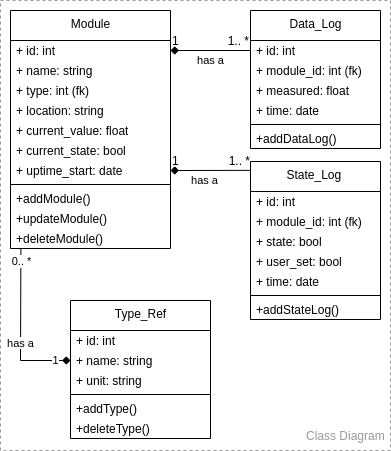

The diagram above was exported from draw.io. Its source (the exported page's mxGraphModel, read from the mxfile embedded in the PNG):
<mxGraphModel dx="370" dy="180" grid="1" gridSize="10" guides="1" tooltips="1" connect="1" arrows="1" fold="1" page="1" pageScale="1" pageWidth="850" pageHeight="1100" background="#ffffff" math="0" shadow="0">
  <root>
    <mxCell id="0" />
    <mxCell id="1" parent="0" />
    <mxCell id="2" value="" style="rounded=0;whiteSpace=wrap;html=1;fillColor=none;strokeColor=#999999;dashed=1;" parent="1" vertex="1">
      <mxGeometry width="390" height="450" as="geometry" />
    </mxCell>
    <mxCell id="3" value="Module" style="swimlane;fontStyle=0;align=center;verticalAlign=top;childLayout=stackLayout;horizontal=1;startSize=30;horizontalStack=0;resizeParent=1;resizeParentMax=0;resizeLast=0;collapsible=0;marginBottom=0;html=1;" parent="1" vertex="1">
      <mxGeometry x="10" y="10" width="160" height="238" as="geometry" />
    </mxCell>
    <mxCell id="4" value="+ id: int" style="text;html=1;strokeColor=none;fillColor=none;align=left;verticalAlign=middle;spacingLeft=4;spacingRight=4;overflow=hidden;rotatable=0;points=[[0,0.5],[1,0.5]];portConstraint=eastwest;" parent="3" vertex="1">
      <mxGeometry y="30" width="160" height="20" as="geometry" />
    </mxCell>
    <mxCell id="5" value="+ name: string" style="text;html=1;strokeColor=none;fillColor=none;align=left;verticalAlign=middle;spacingLeft=4;spacingRight=4;overflow=hidden;rotatable=0;points=[[0,0.5],[1,0.5]];portConstraint=eastwest;" parent="3" vertex="1">
      <mxGeometry y="50" width="160" height="20" as="geometry" />
    </mxCell>
    <mxCell id="6" value="+&amp;nbsp;type: int (fk)" style="text;html=1;strokeColor=none;fillColor=none;align=left;verticalAlign=middle;spacingLeft=4;spacingRight=4;overflow=hidden;rotatable=0;points=[[0,0.5],[1,0.5]];portConstraint=eastwest;" parent="3" vertex="1">
      <mxGeometry y="70" width="160" height="20" as="geometry" />
    </mxCell>
    <mxCell id="7" value="+ location: string" style="text;html=1;strokeColor=none;fillColor=none;align=left;verticalAlign=middle;spacingLeft=4;spacingRight=4;overflow=hidden;rotatable=0;points=[[0,0.5],[1,0.5]];portConstraint=eastwest;" parent="3" vertex="1">
      <mxGeometry y="90" width="160" height="20" as="geometry" />
    </mxCell>
    <mxCell id="8" value="+ current_value: float" style="text;html=1;strokeColor=none;fillColor=none;align=left;verticalAlign=middle;spacingLeft=4;spacingRight=4;overflow=hidden;rotatable=0;points=[[0,0.5],[1,0.5]];portConstraint=eastwest;" parent="3" vertex="1">
      <mxGeometry y="110" width="160" height="20" as="geometry" />
    </mxCell>
    <mxCell id="9" value="+ current_state: bool" style="text;html=1;strokeColor=none;fillColor=none;align=left;verticalAlign=middle;spacingLeft=4;spacingRight=4;overflow=hidden;rotatable=0;points=[[0,0.5],[1,0.5]];portConstraint=eastwest;" parent="3" vertex="1">
      <mxGeometry y="130" width="160" height="20" as="geometry" />
    </mxCell>
    <mxCell id="11" value="+ uptime_start: date" style="text;html=1;strokeColor=none;fillColor=none;align=left;verticalAlign=middle;spacingLeft=4;spacingRight=4;overflow=hidden;rotatable=0;points=[[0,0.5],[1,0.5]];portConstraint=eastwest;" parent="3" vertex="1">
      <mxGeometry y="150" width="160" height="20" as="geometry" />
    </mxCell>
    <mxCell id="17" value="" style="line;strokeWidth=1;fillColor=none;align=left;verticalAlign=middle;spacingTop=-1;spacingLeft=3;spacingRight=3;rotatable=0;labelPosition=right;points=[];portConstraint=eastwest;" parent="3" vertex="1">
      <mxGeometry y="170" width="160" height="8" as="geometry" />
    </mxCell>
    <mxCell id="18" value="+addModule()" style="text;html=1;strokeColor=none;fillColor=none;align=left;verticalAlign=middle;spacingLeft=4;spacingRight=4;overflow=hidden;rotatable=0;points=[[0,0.5],[1,0.5]];portConstraint=eastwest;" parent="3" vertex="1">
      <mxGeometry y="178" width="160" height="20" as="geometry" />
    </mxCell>
    <mxCell id="19" value="+updateModule()" style="text;html=1;strokeColor=none;fillColor=none;align=left;verticalAlign=middle;spacingLeft=4;spacingRight=4;overflow=hidden;rotatable=0;points=[[0,0.5],[1,0.5]];portConstraint=eastwest;" parent="3" vertex="1">
      <mxGeometry y="198" width="160" height="20" as="geometry" />
    </mxCell>
    <mxCell id="20" value="+deleteModule()" style="text;html=1;strokeColor=none;fillColor=none;align=left;verticalAlign=middle;spacingLeft=4;spacingRight=4;overflow=hidden;rotatable=0;points=[[0,0.5],[1,0.5]];portConstraint=eastwest;" parent="3" vertex="1">
      <mxGeometry y="218" width="160" height="20" as="geometry" />
    </mxCell>
    <mxCell id="26" value="Data_Log" style="swimlane;fontStyle=0;align=center;verticalAlign=top;childLayout=stackLayout;horizontal=1;startSize=30;horizontalStack=0;resizeParent=1;resizeParentMax=0;resizeLast=0;collapsible=0;marginBottom=0;html=1;fillColor=default;" parent="1" vertex="1">
      <mxGeometry x="250" y="10" width="130" height="138" as="geometry" />
    </mxCell>
    <mxCell id="27" value="+ id: int" style="text;html=1;strokeColor=none;fillColor=none;align=left;verticalAlign=middle;spacingLeft=4;spacingRight=4;overflow=hidden;rotatable=0;points=[[0,0.5],[1,0.5]];portConstraint=eastwest;" parent="26" vertex="1">
      <mxGeometry y="30" width="130" height="20" as="geometry" />
    </mxCell>
    <mxCell id="28" value="+ module_id: int (fk)" style="text;html=1;strokeColor=none;fillColor=none;align=left;verticalAlign=middle;spacingLeft=4;spacingRight=4;overflow=hidden;rotatable=0;points=[[0,0.5],[1,0.5]];portConstraint=eastwest;" parent="26" vertex="1">
      <mxGeometry y="50" width="130" height="20" as="geometry" />
    </mxCell>
    <mxCell id="29" value="+ measured: float" style="text;html=1;strokeColor=none;fillColor=none;align=left;verticalAlign=middle;spacingLeft=4;spacingRight=4;overflow=hidden;rotatable=0;points=[[0,0.5],[1,0.5]];portConstraint=eastwest;" parent="26" vertex="1">
      <mxGeometry y="70" width="130" height="20" as="geometry" />
    </mxCell>
    <mxCell id="30" value="+ time: date" style="text;html=1;strokeColor=none;fillColor=none;align=left;verticalAlign=middle;spacingLeft=4;spacingRight=4;overflow=hidden;rotatable=0;points=[[0,0.5],[1,0.5]];portConstraint=eastwest;" parent="26" vertex="1">
      <mxGeometry y="90" width="130" height="20" as="geometry" />
    </mxCell>
    <mxCell id="37" value="" style="line;strokeWidth=1;fillColor=none;align=left;verticalAlign=middle;spacingTop=-1;spacingLeft=3;spacingRight=3;rotatable=0;labelPosition=right;points=[];portConstraint=eastwest;" parent="26" vertex="1">
      <mxGeometry y="110" width="130" height="8" as="geometry" />
    </mxCell>
    <mxCell id="38" value="+addDataLog()" style="text;html=1;strokeColor=none;fillColor=none;align=left;verticalAlign=middle;spacingLeft=4;spacingRight=4;overflow=hidden;rotatable=0;points=[[0,0.5],[1,0.5]];portConstraint=eastwest;" parent="26" vertex="1">
      <mxGeometry y="118" width="130" height="20" as="geometry" />
    </mxCell>
    <mxCell id="44" value="State_Log&amp;nbsp;" style="swimlane;fontStyle=0;align=center;verticalAlign=top;childLayout=stackLayout;horizontal=1;startSize=30;horizontalStack=0;resizeParent=1;resizeParentMax=0;resizeLast=0;collapsible=0;marginBottom=0;html=1;fillColor=default;" parent="1" vertex="1">
      <mxGeometry x="250" y="161" width="130" height="158" as="geometry" />
    </mxCell>
    <mxCell id="45" value="+ id: int" style="text;html=1;strokeColor=none;fillColor=none;align=left;verticalAlign=middle;spacingLeft=4;spacingRight=4;overflow=hidden;rotatable=0;points=[[0,0.5],[1,0.5]];portConstraint=eastwest;" parent="44" vertex="1">
      <mxGeometry y="30" width="130" height="20" as="geometry" />
    </mxCell>
    <mxCell id="46" value="+ module_id: int (fk)" style="text;html=1;strokeColor=none;fillColor=none;align=left;verticalAlign=middle;spacingLeft=4;spacingRight=4;overflow=hidden;rotatable=0;points=[[0,0.5],[1,0.5]];portConstraint=eastwest;" parent="44" vertex="1">
      <mxGeometry y="50" width="130" height="20" as="geometry" />
    </mxCell>
    <mxCell id="47" value="+ state: bool" style="text;html=1;strokeColor=none;fillColor=none;align=left;verticalAlign=middle;spacingLeft=4;spacingRight=4;overflow=hidden;rotatable=0;points=[[0,0.5],[1,0.5]];portConstraint=eastwest;" parent="44" vertex="1">
      <mxGeometry y="70" width="130" height="20" as="geometry" />
    </mxCell>
    <mxCell id="48" value="+ user_set: bool" style="text;html=1;strokeColor=none;fillColor=none;align=left;verticalAlign=middle;spacingLeft=4;spacingRight=4;overflow=hidden;rotatable=0;points=[[0,0.5],[1,0.5]];portConstraint=eastwest;" parent="44" vertex="1">
      <mxGeometry y="90" width="130" height="20" as="geometry" />
    </mxCell>
    <mxCell id="52" value="+ time: date" style="text;html=1;strokeColor=none;fillColor=none;align=left;verticalAlign=middle;spacingLeft=4;spacingRight=4;overflow=hidden;rotatable=0;points=[[0,0.5],[1,0.5]];portConstraint=eastwest;" parent="44" vertex="1">
      <mxGeometry y="110" width="130" height="20" as="geometry" />
    </mxCell>
    <mxCell id="53" value="" style="line;strokeWidth=1;fillColor=none;align=left;verticalAlign=middle;spacingTop=-1;spacingLeft=3;spacingRight=3;rotatable=0;labelPosition=right;points=[];portConstraint=eastwest;" parent="44" vertex="1">
      <mxGeometry y="130" width="130" height="8" as="geometry" />
    </mxCell>
    <mxCell id="54" value="+addStateLog()" style="text;html=1;strokeColor=none;fillColor=none;align=left;verticalAlign=middle;spacingLeft=4;spacingRight=4;overflow=hidden;rotatable=0;points=[[0,0.5],[1,0.5]];portConstraint=eastwest;" parent="44" vertex="1">
      <mxGeometry y="138" width="130" height="20" as="geometry" />
    </mxCell>
    <mxCell id="59" value="" style="endArrow=none;html=1;rounded=0;align=center;verticalAlign=top;endFill=0;labelBackgroundColor=none;startArrow=diamond;startFill=1;entryX=0.002;entryY=0.056;entryDx=0;entryDy=0;exitX=1;exitY=0.5;exitDx=0;exitDy=0;entryPerimeter=0;" parent="1" source="11" target="44" edge="1">
      <mxGeometry relative="1" as="geometry">
        <mxPoint x="400" y="250" as="sourcePoint" />
        <mxPoint x="280" y="430" as="targetPoint" />
      </mxGeometry>
    </mxCell>
    <mxCell id="60" value="1" style="resizable=0;html=1;align=left;verticalAlign=bottom;labelBackgroundColor=none;fillColor=default;" parent="59" connectable="0" vertex="1">
      <mxGeometry x="-1" relative="1" as="geometry">
        <mxPoint as="offset" />
      </mxGeometry>
    </mxCell>
    <mxCell id="61" value="1.. *" style="resizable=0;html=1;align=right;verticalAlign=bottom;labelBackgroundColor=none;fillColor=default;" parent="59" connectable="0" vertex="1">
      <mxGeometry x="1" relative="1" as="geometry">
        <mxPoint as="offset" />
      </mxGeometry>
    </mxCell>
    <mxCell id="62" value="has a" style="edgeLabel;html=1;align=center;verticalAlign=middle;resizable=0;points=[];" parent="59" vertex="1" connectable="0">
      <mxGeometry x="-0.2" relative="1" as="geometry">
        <mxPoint x="2" y="10" as="offset" />
      </mxGeometry>
    </mxCell>
    <mxCell id="63" value="Type_Ref" style="swimlane;fontStyle=0;align=center;verticalAlign=top;childLayout=stackLayout;horizontal=1;startSize=30;horizontalStack=0;resizeParent=1;resizeParentMax=0;resizeLast=0;collapsible=0;marginBottom=0;html=1;fillColor=default;" parent="1" vertex="1">
      <mxGeometry x="70" y="300" width="140" height="138" as="geometry" />
    </mxCell>
    <mxCell id="64" value="+ id: int" style="text;html=1;strokeColor=none;fillColor=none;align=left;verticalAlign=middle;spacingLeft=4;spacingRight=4;overflow=hidden;rotatable=0;points=[[0,0.5],[1,0.5]];portConstraint=eastwest;" parent="63" vertex="1">
      <mxGeometry y="30" width="140" height="20" as="geometry" />
    </mxCell>
    <mxCell id="65" value="+ name: string" style="text;html=1;strokeColor=none;fillColor=none;align=left;verticalAlign=middle;spacingLeft=4;spacingRight=4;overflow=hidden;rotatable=0;points=[[0,0.5],[1,0.5]];portConstraint=eastwest;" parent="63" vertex="1">
      <mxGeometry y="50" width="140" height="20" as="geometry" />
    </mxCell>
    <mxCell id="66" value="+ unit: string" style="text;html=1;strokeColor=none;fillColor=none;align=left;verticalAlign=middle;spacingLeft=4;spacingRight=4;overflow=hidden;rotatable=0;points=[[0,0.5],[1,0.5]];portConstraint=eastwest;" parent="63" vertex="1">
      <mxGeometry y="70" width="140" height="20" as="geometry" />
    </mxCell>
    <mxCell id="68" value="" style="line;strokeWidth=1;fillColor=none;align=left;verticalAlign=middle;spacingTop=-1;spacingLeft=3;spacingRight=3;rotatable=0;labelPosition=right;points=[];portConstraint=eastwest;" parent="63" vertex="1">
      <mxGeometry y="90" width="140" height="8" as="geometry" />
    </mxCell>
    <mxCell id="69" value="+addType()" style="text;html=1;strokeColor=none;fillColor=none;align=left;verticalAlign=middle;spacingLeft=4;spacingRight=4;overflow=hidden;rotatable=0;points=[[0,0.5],[1,0.5]];portConstraint=eastwest;" parent="63" vertex="1">
      <mxGeometry y="98" width="140" height="20" as="geometry" />
    </mxCell>
    <mxCell id="72" value="+deleteType()" style="text;html=1;strokeColor=none;fillColor=none;align=left;verticalAlign=middle;spacingLeft=4;spacingRight=4;overflow=hidden;rotatable=0;points=[[0,0.5],[1,0.5]];portConstraint=eastwest;" parent="63" vertex="1">
      <mxGeometry y="118" width="140" height="20" as="geometry" />
    </mxCell>
    <mxCell id="79" value="" style="endArrow=none;html=1;rounded=0;align=center;verticalAlign=top;endFill=0;labelBackgroundColor=none;startArrow=diamond;startFill=1;exitX=1;exitY=0.5;exitDx=0;exitDy=0;entryX=0;entryY=0.5;entryDx=0;entryDy=0;" parent="1" source="4" target="27" edge="1">
      <mxGeometry relative="1" as="geometry">
        <mxPoint x="180" y="50" as="sourcePoint" />
        <mxPoint x="240" y="50" as="targetPoint" />
      </mxGeometry>
    </mxCell>
    <mxCell id="80" value="1" style="resizable=0;html=1;align=left;verticalAlign=bottom;labelBackgroundColor=none;fillColor=default;" parent="79" connectable="0" vertex="1">
      <mxGeometry x="-1" relative="1" as="geometry">
        <mxPoint as="offset" />
      </mxGeometry>
    </mxCell>
    <mxCell id="81" value="1.. *" style="resizable=0;html=1;align=right;verticalAlign=bottom;labelBackgroundColor=none;fillColor=default;" parent="79" connectable="0" vertex="1">
      <mxGeometry x="1" relative="1" as="geometry">
        <mxPoint as="offset" />
      </mxGeometry>
    </mxCell>
    <mxCell id="82" value="has a" style="edgeLabel;html=1;align=center;verticalAlign=middle;resizable=0;points=[];" parent="79" vertex="1" connectable="0">
      <mxGeometry x="-0.3971" y="1" relative="1" as="geometry">
        <mxPoint x="16" y="11" as="offset" />
      </mxGeometry>
    </mxCell>
    <mxCell id="84" value="&lt;span style=&quot;background-color: rgb(255 , 255 , 255)&quot;&gt;has a&lt;/span&gt;" style="endArrow=diamond;html=1;rounded=0;align=center;verticalAlign=top;endFill=1;labelBackgroundColor=none;startArrow=none;startFill=0;exitX=0.065;exitY=1;exitDx=0;exitDy=0;entryX=0;entryY=0.5;entryDx=0;entryDy=0;exitPerimeter=0;" parent="1" source="20" target="65" edge="1">
      <mxGeometry x="0.0124" relative="1" as="geometry">
        <mxPoint x="170" y="250.58000000000004" as="sourcePoint" />
        <mxPoint x="619.1600000000001" y="339.99999999999994" as="targetPoint" />
        <Array as="points">
          <mxPoint x="20" y="360" />
        </Array>
        <mxPoint as="offset" />
      </mxGeometry>
    </mxCell>
    <mxCell id="86" value="0.. *" style="edgeLabel;html=1;align=center;verticalAlign=middle;resizable=0;points=[];" parent="84" vertex="1" connectable="0">
      <mxGeometry x="-0.7957" y="2" relative="1" as="geometry">
        <mxPoint x="-2" y="-4" as="offset" />
      </mxGeometry>
    </mxCell>
    <mxCell id="87" value="1" style="edgeLabel;html=1;align=center;verticalAlign=middle;resizable=0;points=[];" parent="84" vertex="1" connectable="0">
      <mxGeometry x="0.8131" relative="1" as="geometry">
        <mxPoint as="offset" />
      </mxGeometry>
    </mxCell>
    <mxCell id="85" value="Class Diagram" style="text;strokeColor=none;fillColor=none;align=left;verticalAlign=middle;spacingLeft=4;spacingRight=4;overflow=hidden;points=[[0,0.5],[1,0.5]];portConstraint=eastwest;rotatable=0;fontColor=#999999;" parent="1" vertex="1">
      <mxGeometry x="300" y="420" width="90" height="30" as="geometry" />
    </mxCell>
  </root>
</mxGraphModel>